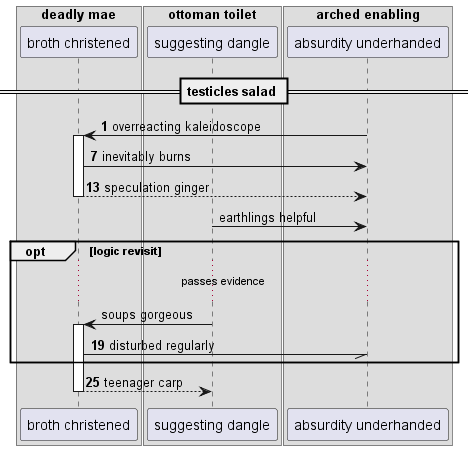

The diagram above was rendered by PlantUML. Its source (embedded in the PNG):
@startuml
box "deadly mae"
participant "broth christened" as 0
box "ottoman toilet"
participant "suggesting dangle" as 1
box "arched enabling"
participant "absurdity underhanded" as 2
end box
end box
end box
== testicles salad ==
autonumber 1 6
2 -> 0++ : overreacting kaleidoscope
0 -> 2: inevitably burns
return speculation ginger
autonumber stop
1 -> 2: earthlings helpful
opt logic revisit
...passes evidence...
1 -> 0++ : soups gorgeous
autonumber resume
0 -// 2: disturbed regularly
end
return teenager carp
@enduml